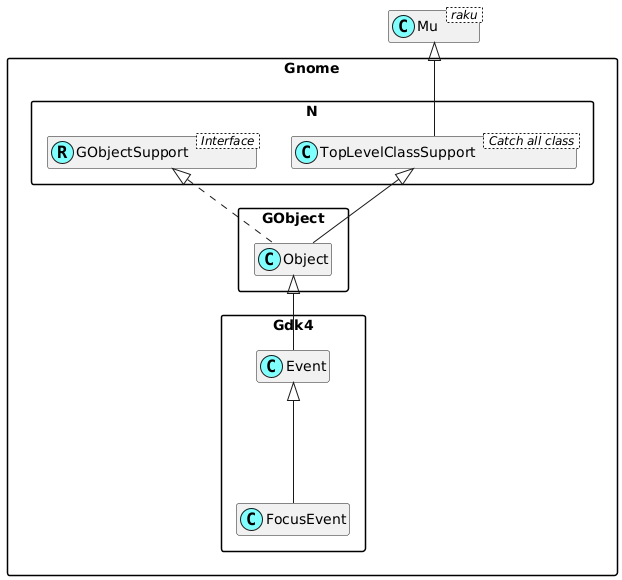

The diagram above was rendered by PlantUML. Its source (embedded in the PNG):
@startuml
'scale 0.8

skinparam packageStyle rectangle
skinparam stereotypeCBackgroundColor #80ffff
set namespaceSeparator ::
hide members

class Mu < raku >

class Gnome::N::TopLevelClassSupport < Catch all class >
Mu <|-- Gnome::N::TopLevelClassSupport

Interface Gnome::N::GObjectSupport < Interface >
class Gnome::N::GObjectSupport <<(R,#80ffff)>>
Gnome::Gdk4::Event <|--- Gnome::Gdk4::FocusEvent
Gnome::GObject::Object <|-- Gnome::Gdk4::Event
Gnome::N::TopLevelClassSupport <|-- Gnome::GObject::Object
Gnome::N::GObjectSupport <|. Gnome::GObject::Object

@enduml